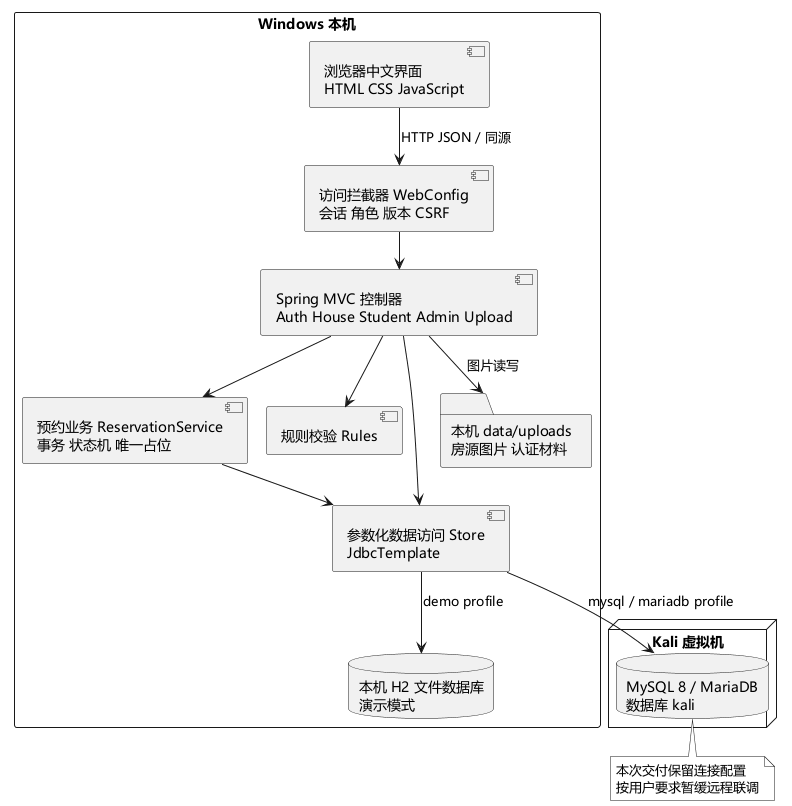

The diagram above was rendered by PlantUML. Its source (embedded in the PNG):
@startuml
!pragma layout smetana
skinparam defaultFontName Microsoft YaHei
skinparam monochrome true
skinparam shadowing false
rectangle "Windows 本机" {
 component "浏览器中文界面\nHTML CSS JavaScript" as Browser
 component "Spring MVC 控制器\nAuth House Student Admin Upload" as Controllers
 component "访问拦截器 WebConfig\n会话 角色 版本 CSRF" as Guard
 component "预约业务 ReservationService\n事务 状态机 唯一占位" as Service
 component "规则校验 Rules" as Rules
 component "参数化数据访问 Store\nJdbcTemplate" as Store
 database "本机 H2 文件数据库\n演示模式" as H2
 folder "本机 data/uploads\n房源图片 认证材料" as Files
}
node "Kali 虚拟机" {
 database "MySQL 8 / MariaDB\n数据库 kali" as MySQL
}
Browser --> Guard : HTTP JSON / 同源
Guard --> Controllers
Controllers --> Rules
Controllers --> Service
Controllers --> Store
Service --> Store
Store --> H2 : demo profile
Store --> MySQL : mysql / mariadb profile
Controllers --> Files : 图片读写
note bottom of MySQL
本次交付保留连接配置
按用户要求暂缓远程联调
end note
@enduml